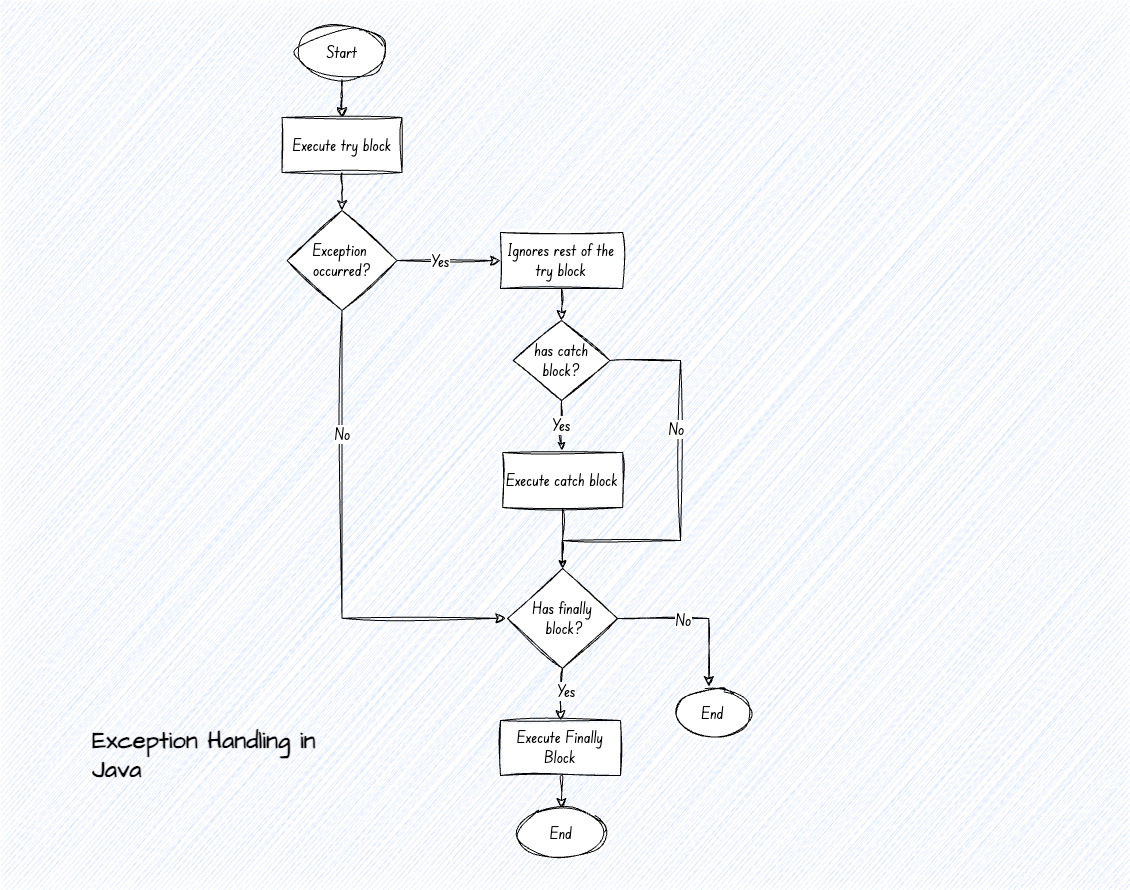

The diagram above was exported from draw.io. Its source (the exported page's mxGraphModel, read from the mxfile embedded in the PNG):
<mxGraphModel dx="1845" dy="946" grid="1" gridSize="10" guides="1" tooltips="1" connect="1" arrows="1" fold="1" page="0" pageScale="1" pageWidth="827" pageHeight="1169" math="0" shadow="0">
  <root>
    <mxCell id="0" />
    <mxCell id="1" parent="0" />
    <mxCell id="fLQxxxePFp3WdMZzv0_n-34" value="" style="whiteSpace=wrap;html=1;hachureGap=4;fontFamily=Architects Daughter;fontSource=https%3A%2F%2Ffonts.googleapis.com%2Fcss%3Ffamily%3DArchitects%2BDaughter;strokeColor=none;sketch=1;curveFitting=1;jiggle=2;fillColor=#dae8fc;" vertex="1" parent="1">
      <mxGeometry x="-250" y="80" width="1130" height="890" as="geometry" />
    </mxCell>
    <mxCell id="DLmrt62DuzBAHUMQJr6A-22" value="" style="edgeStyle=orthogonalEdgeStyle;rounded=0;orthogonalLoop=1;jettySize=auto;html=1;startSize=8;endSize=8;sketch=1;curveFitting=1;jiggle=2;textShadow=0;labelBorderColor=none;fontFamily=Edu SA Beginner;fontSize=16;fontStyle=0" parent="1" source="DLmrt62DuzBAHUMQJr6A-21" target="DLmrt62DuzBAHUMQJr6A-23" edge="1">
      <mxGeometry relative="1" as="geometry">
        <mxPoint x="96" y="185" as="targetPoint" />
      </mxGeometry>
    </mxCell>
    <mxCell id="DLmrt62DuzBAHUMQJr6A-21" value="Start" style="ellipse;whiteSpace=wrap;html=1;sketch=1;curveFitting=1;jiggle=2;textShadow=0;labelBorderColor=none;fontFamily=Edu SA Beginner;fontSize=16;fontStyle=0" parent="1" vertex="1">
      <mxGeometry x="46.5" y="105" width="90" height="54" as="geometry" />
    </mxCell>
    <mxCell id="DLmrt62DuzBAHUMQJr6A-24" value="" style="edgeStyle=orthogonalEdgeStyle;rounded=0;orthogonalLoop=1;jettySize=auto;html=1;startSize=8;endSize=8;sketch=1;curveFitting=1;jiggle=2;textShadow=0;labelBorderColor=none;fontFamily=Edu SA Beginner;fontSize=16;fontStyle=0" parent="1" source="DLmrt62DuzBAHUMQJr6A-23" target="DLmrt62DuzBAHUMQJr6A-25" edge="1">
      <mxGeometry relative="1" as="geometry">
        <mxPoint x="96" y="325" as="targetPoint" />
      </mxGeometry>
    </mxCell>
    <mxCell id="DLmrt62DuzBAHUMQJr6A-23" value="Execute try block" style="whiteSpace=wrap;html=1;sketch=1;curveFitting=1;jiggle=2;textShadow=0;labelBorderColor=none;fontFamily=Edu SA Beginner;fontSize=16;fontStyle=0" parent="1" vertex="1">
      <mxGeometry x="31.5" y="197" width="120" height="55" as="geometry" />
    </mxCell>
    <mxCell id="DLmrt62DuzBAHUMQJr6A-26" value="" style="edgeStyle=orthogonalEdgeStyle;rounded=0;orthogonalLoop=1;jettySize=auto;html=1;startSize=8;endSize=8;exitX=1;exitY=0.5;exitDx=0;exitDy=0;strokeColor=#000000;sketch=1;curveFitting=1;jiggle=2;textShadow=0;labelBorderColor=none;fontFamily=Edu SA Beginner;fontSize=16;fontStyle=0" parent="1" source="DLmrt62DuzBAHUMQJr6A-25" target="DLmrt62DuzBAHUMQJr6A-27" edge="1">
      <mxGeometry relative="1" as="geometry">
        <mxPoint x="227" y="353.5" as="targetPoint" />
      </mxGeometry>
    </mxCell>
    <mxCell id="DLmrt62DuzBAHUMQJr6A-36" value="Yes" style="edgeLabel;html=1;align=center;verticalAlign=middle;resizable=0;points=[];sketch=1;curveFitting=1;jiggle=2;textShadow=0;labelBorderColor=none;fontFamily=Edu SA Beginner;fontSize=16;fontStyle=0" parent="DLmrt62DuzBAHUMQJr6A-26" vertex="1" connectable="0">
      <mxGeometry x="-0.3651" y="1" relative="1" as="geometry">
        <mxPoint x="10" y="1" as="offset" />
      </mxGeometry>
    </mxCell>
    <mxCell id="DLmrt62DuzBAHUMQJr6A-25" value="Exception&amp;nbsp;&lt;div&gt;occurred?&lt;/div&gt;" style="rhombus;whiteSpace=wrap;html=1;sketch=1;curveFitting=1;jiggle=2;textShadow=0;labelBorderColor=none;fontFamily=Edu SA Beginner;fontSize=16;fontStyle=0" parent="1" vertex="1">
      <mxGeometry x="36.5" y="290" width="110" height="100" as="geometry" />
    </mxCell>
    <mxCell id="fLQxxxePFp3WdMZzv0_n-6" value="" style="edgeStyle=orthogonalEdgeStyle;rounded=0;orthogonalLoop=1;jettySize=auto;html=1;startSize=8;endSize=8;sketch=1;curveFitting=1;jiggle=2;textShadow=0;labelBorderColor=none;fontFamily=Edu SA Beginner;fontSize=16;fontStyle=0" edge="1" parent="1" source="DLmrt62DuzBAHUMQJr6A-27" target="fLQxxxePFp3WdMZzv0_n-9">
      <mxGeometry relative="1" as="geometry">
        <mxPoint x="311" y="420" as="targetPoint" />
      </mxGeometry>
    </mxCell>
    <mxCell id="DLmrt62DuzBAHUMQJr6A-27" value="Ignores rest of the try block" style="whiteSpace=wrap;html=1;aspect=fixed;sketch=1;curveFitting=1;jiggle=2;textShadow=0;labelBorderColor=none;fontFamily=Edu SA Beginner;fontSize=16;fontStyle=0" parent="1" vertex="1">
      <mxGeometry x="250" y="312" width="122.18" height="56" as="geometry" />
    </mxCell>
    <mxCell id="fLQxxxePFp3WdMZzv0_n-12" value="Yes" style="edgeStyle=orthogonalEdgeStyle;rounded=0;orthogonalLoop=1;jettySize=auto;html=1;sketch=1;curveFitting=1;jiggle=2;textShadow=0;labelBorderColor=none;fontFamily=Edu SA Beginner;fontSize=16;fontStyle=0" edge="1" parent="1" source="fLQxxxePFp3WdMZzv0_n-9">
      <mxGeometry relative="1" as="geometry">
        <mxPoint x="311" y="530" as="targetPoint" />
      </mxGeometry>
    </mxCell>
    <mxCell id="fLQxxxePFp3WdMZzv0_n-13" value="" style="edgeStyle=orthogonalEdgeStyle;rounded=0;orthogonalLoop=1;jettySize=auto;html=1;exitX=1;exitY=0.5;exitDx=0;exitDy=0;entryX=0.5;entryY=0;entryDx=0;entryDy=0;sketch=1;curveFitting=1;jiggle=2;textShadow=0;labelBorderColor=none;fontFamily=Edu SA Beginner;fontSize=16;fontStyle=0" edge="1" parent="1" source="fLQxxxePFp3WdMZzv0_n-9" target="fLQxxxePFp3WdMZzv0_n-25">
      <mxGeometry relative="1" as="geometry">
        <mxPoint x="360" y="690" as="targetPoint" />
        <Array as="points">
          <mxPoint x="430" y="440" />
          <mxPoint x="430" y="620" />
          <mxPoint x="312" y="620" />
        </Array>
      </mxGeometry>
    </mxCell>
    <mxCell id="fLQxxxePFp3WdMZzv0_n-33" value="No" style="edgeLabel;html=1;align=center;verticalAlign=middle;resizable=0;points=[];hachureGap=4;sketch=1;curveFitting=1;jiggle=2;textShadow=0;labelBorderColor=none;fontFamily=Edu SA Beginner;fontSize=16;fontStyle=0" vertex="1" connectable="0" parent="fLQxxxePFp3WdMZzv0_n-13">
      <mxGeometry x="-0.2974" y="-5" relative="1" as="geometry">
        <mxPoint as="offset" />
      </mxGeometry>
    </mxCell>
    <mxCell id="fLQxxxePFp3WdMZzv0_n-9" value="has catch block?" style="rhombus;whiteSpace=wrap;html=1;sketch=1;curveFitting=1;jiggle=2;textShadow=0;labelBorderColor=none;fontFamily=Edu SA Beginner;fontSize=16;fontStyle=0" vertex="1" parent="1">
      <mxGeometry x="262.73" y="400" width="96.72" height="80" as="geometry" />
    </mxCell>
    <mxCell id="fLQxxxePFp3WdMZzv0_n-11" value="" style="rounded=0;orthogonalLoop=1;jettySize=auto;html=1;startSize=8;endSize=8;entryX=0.5;entryY=0;entryDx=0;entryDy=0;edgeStyle=orthogonalEdgeStyle;sketch=1;curveFitting=1;jiggle=2;textShadow=0;labelBorderColor=none;fontFamily=Edu SA Beginner;fontSize=16;fontStyle=0" edge="1" parent="1" target="fLQxxxePFp3WdMZzv0_n-5">
      <mxGeometry relative="1" as="geometry">
        <mxPoint x="310" y="620" as="targetPoint" />
        <mxPoint x="310" y="550" as="sourcePoint" />
        <Array as="points" />
      </mxGeometry>
    </mxCell>
    <mxCell id="fLQxxxePFp3WdMZzv0_n-32" value="" style="edgeStyle=orthogonalEdgeStyle;rounded=0;hachureGap=4;orthogonalLoop=1;jettySize=auto;html=1;entryX=0.5;entryY=0;entryDx=0;entryDy=0;sketch=1;curveFitting=1;jiggle=2;textShadow=0;labelBorderColor=none;fontFamily=Edu SA Beginner;fontSize=16;fontStyle=0" edge="1" parent="1" source="fLQxxxePFp3WdMZzv0_n-5" target="fLQxxxePFp3WdMZzv0_n-25">
      <mxGeometry relative="1" as="geometry">
        <mxPoint x="270" y="690" as="targetPoint" />
      </mxGeometry>
    </mxCell>
    <mxCell id="fLQxxxePFp3WdMZzv0_n-5" value="Execute catch block" style="whiteSpace=wrap;html=1;aspect=fixed;sketch=1;curveFitting=1;jiggle=2;textShadow=0;labelBorderColor=none;fontFamily=Edu SA Beginner;fontSize=16;fontStyle=0" vertex="1" parent="1">
      <mxGeometry x="252.18" y="532" width="120" height="55" as="geometry" />
    </mxCell>
    <mxCell id="fLQxxxePFp3WdMZzv0_n-19" value="" style="edgeStyle=orthogonalEdgeStyle;rounded=0;orthogonalLoop=1;jettySize=auto;html=1;startSize=8;endSize=8;exitX=0.5;exitY=1;exitDx=0;exitDy=0;entryX=-0.014;entryY=0.498;entryDx=0;entryDy=0;entryPerimeter=0;sketch=1;curveFitting=1;jiggle=2;textShadow=0;labelBorderColor=none;fontFamily=Edu SA Beginner;fontSize=16;fontStyle=0" edge="1" parent="1" target="fLQxxxePFp3WdMZzv0_n-25" source="DLmrt62DuzBAHUMQJr6A-25">
      <mxGeometry relative="1" as="geometry">
        <mxPoint x="310" y="700" as="targetPoint" />
        <mxPoint x="-10" y="587" as="sourcePoint" />
        <Array as="points">
          <mxPoint x="91" y="698" />
        </Array>
      </mxGeometry>
    </mxCell>
    <mxCell id="fLQxxxePFp3WdMZzv0_n-20" value="No" style="edgeLabel;html=1;align=center;verticalAlign=middle;resizable=0;points=[];sketch=1;curveFitting=1;jiggle=2;textShadow=0;labelBorderColor=none;fontFamily=Edu SA Beginner;fontSize=16;fontStyle=0" vertex="1" connectable="0" parent="fLQxxxePFp3WdMZzv0_n-19">
      <mxGeometry x="-0.3171" y="3" relative="1" as="geometry">
        <mxPoint x="-3" y="-38" as="offset" />
      </mxGeometry>
    </mxCell>
    <mxCell id="fLQxxxePFp3WdMZzv0_n-21" value="" style="edgeStyle=orthogonalEdgeStyle;rounded=0;orthogonalLoop=1;jettySize=auto;html=1;startSize=8;endSize=8;entryX=0.446;entryY=-0.039;entryDx=0;entryDy=0;entryPerimeter=0;sketch=1;curveFitting=1;jiggle=2;textShadow=0;labelBorderColor=none;fontFamily=Edu SA Beginner;fontSize=16;fontStyle=0" edge="1" parent="1" source="fLQxxxePFp3WdMZzv0_n-25" target="fLQxxxePFp3WdMZzv0_n-26">
      <mxGeometry relative="1" as="geometry">
        <mxPoint x="321" y="694" as="targetPoint" />
      </mxGeometry>
    </mxCell>
    <mxCell id="fLQxxxePFp3WdMZzv0_n-22" value="No" style="edgeLabel;html=1;align=center;verticalAlign=middle;resizable=0;points=[];sketch=1;curveFitting=1;jiggle=2;textShadow=0;labelBorderColor=none;fontFamily=Edu SA Beginner;fontSize=16;fontStyle=0" vertex="1" connectable="0" parent="fLQxxxePFp3WdMZzv0_n-21">
      <mxGeometry x="-0.1708" y="-1" relative="1" as="geometry">
        <mxPoint as="offset" />
      </mxGeometry>
    </mxCell>
    <mxCell id="fLQxxxePFp3WdMZzv0_n-23" value="" style="edgeStyle=orthogonalEdgeStyle;rounded=0;hachureGap=4;orthogonalLoop=1;jettySize=auto;html=1;startSize=8;endSize=8;sketch=1;curveFitting=1;jiggle=2;textShadow=0;labelBorderColor=none;fontFamily=Edu SA Beginner;fontSize=16;fontStyle=0" edge="1" parent="1" source="fLQxxxePFp3WdMZzv0_n-25" target="fLQxxxePFp3WdMZzv0_n-29">
      <mxGeometry relative="1" as="geometry">
        <mxPoint x="178.25" y="802.578947368421" as="targetPoint" />
      </mxGeometry>
    </mxCell>
    <mxCell id="fLQxxxePFp3WdMZzv0_n-24" value="Yes" style="edgeLabel;html=1;align=center;verticalAlign=middle;resizable=0;points=[];hachureGap=4;sketch=1;curveFitting=1;jiggle=2;textShadow=0;labelBorderColor=none;fontFamily=Edu SA Beginner;fontSize=16;fontStyle=0" vertex="1" connectable="0" parent="fLQxxxePFp3WdMZzv0_n-23">
      <mxGeometry x="-0.1523" y="3" relative="1" as="geometry">
        <mxPoint as="offset" />
      </mxGeometry>
    </mxCell>
    <mxCell id="fLQxxxePFp3WdMZzv0_n-25" value="Has finally&amp;nbsp;&lt;div&gt;block?&lt;/div&gt;" style="rhombus;whiteSpace=wrap;html=1;spacingTop=0;spacingLeft=5;sketch=1;curveFitting=1;jiggle=2;textShadow=0;labelBorderColor=none;fontFamily=Edu SA Beginner;fontSize=16;fontStyle=0" vertex="1" parent="1">
      <mxGeometry x="257" y="648" width="110" height="100" as="geometry" />
    </mxCell>
    <mxCell id="fLQxxxePFp3WdMZzv0_n-26" value="End" style="ellipse;whiteSpace=wrap;html=1;sketch=1;curveFitting=1;jiggle=2;textShadow=0;labelBorderColor=none;fontFamily=Edu SA Beginner;fontSize=16;fontStyle=0" vertex="1" parent="1">
      <mxGeometry x="424.75" y="768" width="75.25" height="50" as="geometry" />
    </mxCell>
    <mxCell id="fLQxxxePFp3WdMZzv0_n-28" value="" style="edgeStyle=none;curved=1;rounded=0;hachureGap=4;orthogonalLoop=1;jettySize=auto;html=1;startSize=8;endSize=8;sketch=1;curveFitting=1;jiggle=2;textShadow=0;labelBorderColor=none;fontFamily=Edu SA Beginner;fontSize=16;fontStyle=0" edge="1" parent="1" source="fLQxxxePFp3WdMZzv0_n-29" target="fLQxxxePFp3WdMZzv0_n-30">
      <mxGeometry relative="1" as="geometry">
        <mxPoint x="178.25" y="900.5" as="targetPoint" />
      </mxGeometry>
    </mxCell>
    <mxCell id="fLQxxxePFp3WdMZzv0_n-29" value="Execute Finally Block" style="whiteSpace=wrap;html=1;hachureGap=4;sketch=1;curveFitting=1;jiggle=2;textShadow=0;labelBorderColor=none;fontFamily=Edu SA Beginner;fontSize=16;fontStyle=0" vertex="1" parent="1">
      <mxGeometry x="250" y="799.998947368421" width="120" height="55" as="geometry" />
    </mxCell>
    <mxCell id="fLQxxxePFp3WdMZzv0_n-30" value="End" style="ellipse;whiteSpace=wrap;html=1;sketch=1;curveFitting=1;jiggle=2;textShadow=0;labelBorderColor=none;fontFamily=Edu SA Beginner;fontSize=16;fontStyle=0" vertex="1" parent="1">
      <mxGeometry x="266.09" y="888" width="90" height="50" as="geometry" />
    </mxCell>
    <mxCell id="fLQxxxePFp3WdMZzv0_n-35" value="&lt;h1 style=&quot;margin-top: 0px;&quot;&gt;Exception Handling in Java&lt;br&gt;&lt;/h1&gt;" style="text;html=1;whiteSpace=wrap;overflow=hidden;rounded=0;fontFamily=Architects Daughter;fontSource=https%3A%2F%2Ffonts.googleapis.com%2Fcss%3Ffamily%3DArchitects%2BDaughter;fillColor=none;" vertex="1" parent="1">
      <mxGeometry x="-160" y="800" width="270" height="80" as="geometry" />
    </mxCell>
  </root>
</mxGraphModel>